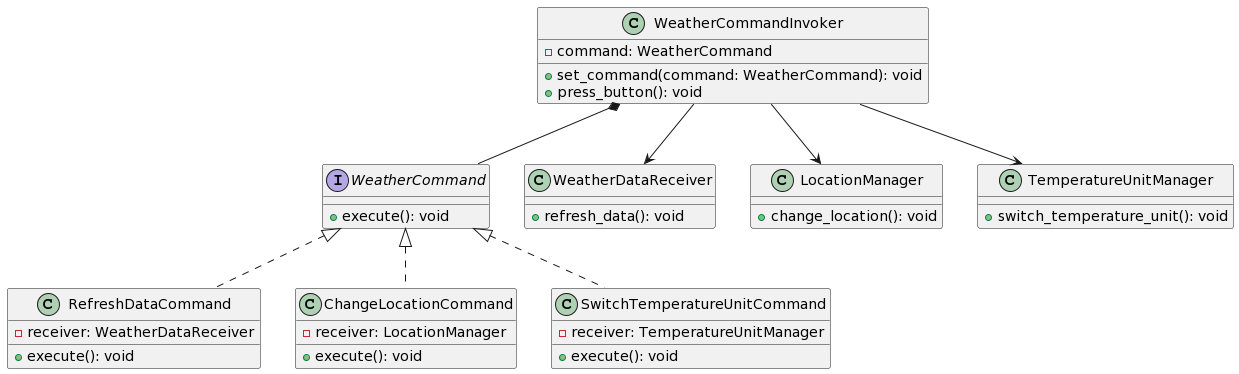

The diagram above was rendered by PlantUML. Its source (embedded in the PNG):
@startuml
interface WeatherCommand {
  +execute(): void
}

class RefreshDataCommand {
  -receiver: WeatherDataReceiver
  +execute(): void
}

class ChangeLocationCommand {
  -receiver: LocationManager
  +execute(): void
}

class SwitchTemperatureUnitCommand {
  -receiver: TemperatureUnitManager
  +execute(): void
}

class WeatherDataReceiver {
  +refresh_data(): void
}

class LocationManager {
  +change_location(): void
}

class TemperatureUnitManager {
  +switch_temperature_unit(): void
}

class WeatherCommandInvoker {
  -command: WeatherCommand
  +set_command(command: WeatherCommand): void
  +press_button(): void
}

WeatherCommand <|.. RefreshDataCommand
WeatherCommand <|.. ChangeLocationCommand
WeatherCommand <|.. SwitchTemperatureUnitCommand
WeatherCommandInvoker *-- WeatherCommand
WeatherCommandInvoker --> WeatherDataReceiver
WeatherCommandInvoker --> LocationManager
WeatherCommandInvoker --> TemperatureUnitManager
@enduml